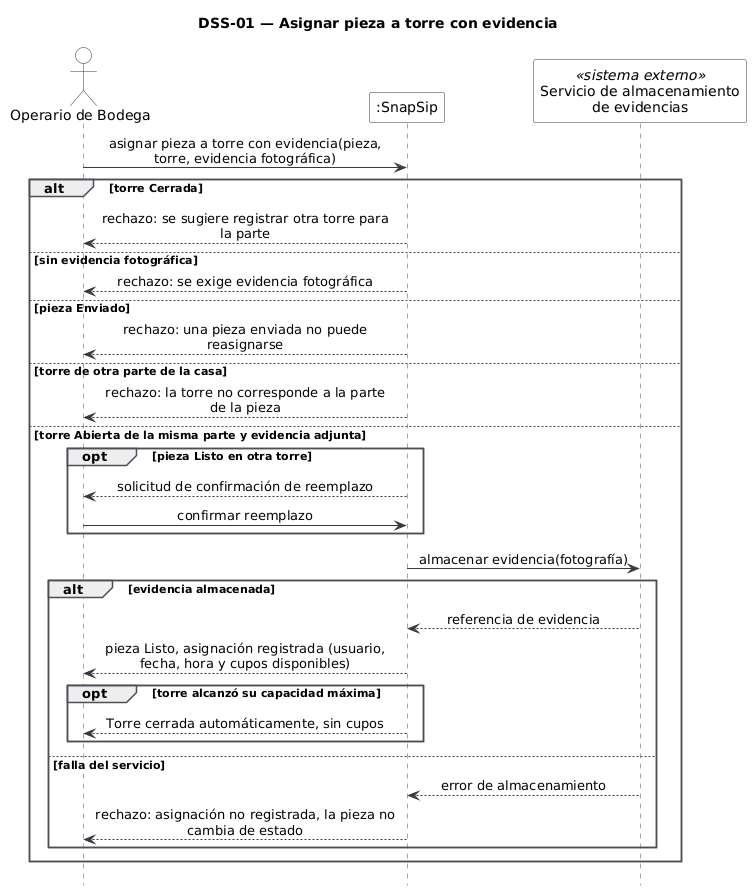

The diagram above was rendered by PlantUML. Its source (embedded in the PNG):
@startuml
title DSS-01 — Asignar pieza a torre con evidencia
hide footbox
skinparam shadowing false
skinparam sequenceMessageAlign center
skinparam maxMessageSize 300
skinparam sequence {
  ArrowColor #343A40
  LifeLineBorderColor #495057
  ParticipantBackgroundColor #F8F9FA
  ParticipantBorderColor #343A40
  ActorBackgroundColor #F8F9FA
  ActorBorderColor #343A40
  GroupBorderColor #495057
}

actor "Operario de Bodega" as OP
participant ":SnapSip" as SS
participant "Servicio de almacenamiento\nde evidencias" as ALM <<sistema externo>>


OP -> SS : asignar pieza a torre con evidencia(pieza, torre, evidencia fotográfica)

alt torre Cerrada
  SS --> OP : rechazo: se sugiere registrar otra torre para la parte
else sin evidencia fotográfica
  SS --> OP : rechazo: se exige evidencia fotográfica
else pieza Enviado
  SS --> OP : rechazo: una pieza enviada no puede reasignarse
else torre de otra parte de la casa
  SS --> OP : rechazo: la torre no corresponde a la parte de la pieza

else torre Abierta de la misma parte y evidencia adjunta
  opt pieza Listo en otra torre
    SS --> OP : solicitud de confirmación de reemplazo
    OP -> SS : confirmar reemplazo
  end
  SS -> ALM : almacenar evidencia(fotografía)
  alt evidencia almacenada
    ALM --> SS : referencia de evidencia
    SS --> OP : pieza Listo, asignación registrada (usuario, fecha, hora y cupos disponibles)
opt torre alcanzó su capacidad máxima
   SS --> OP : Torre cerrada automáticamente, sin cupos
   end
  else falla del servicio
    ALM --> SS : error de almacenamiento
    SS --> OP : rechazo: asignación no registrada, la pieza no cambia de estado
  end
end
@enduml